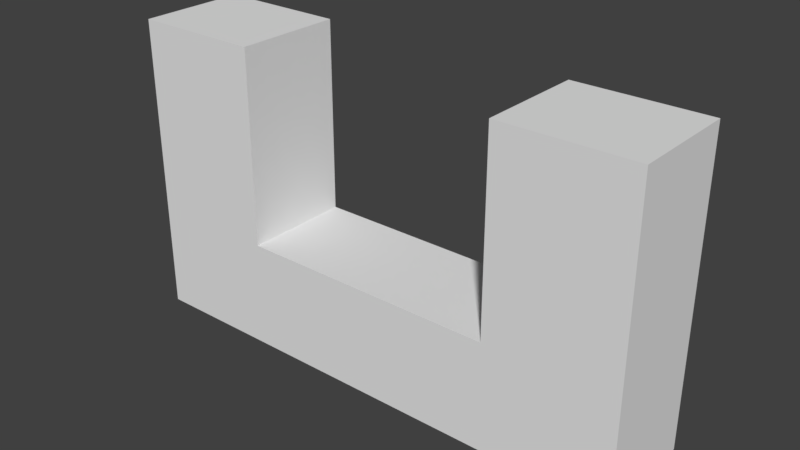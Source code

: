 # Source: LevelGeom.blend  (saved by Blender 2.79.0; exported with 4.5.12 LTS)
import bpy
from mathutils import Matrix  # noqa: F401  (used for matrix-valued properties, if any)

bpy.ops.wm.read_factory_settings(use_empty=True)
scene = bpy.context.scene
scene.name = 'Scene'

# ---- collections
col_collection_1 = bpy.data.collections.new('Collection 1'); scene.collection.children.link(col_collection_1)

# ---- materials (node trees are filled in below, after node groups)
mat_m_levelblock_01 = bpy.data.materials.new('M_LevelBlock_01')
mat_m_levelblock_01.alpha_threshold = 0.0
mat_m_levelblock_01.use_transparent_shadow = False
mat_m_levelblock_01.roughness = 0.5

# ---- material node trees

# ---- world
world_world = bpy.data.worlds.new('World'); scene.world = world_world
world_world.color = (0.05088, 0.05088, 0.05088)
world_world.use_sun_shadow = False
world_world.sun_shadow_jitter_overblur = 0.0
world_world.cycles.sampling_method = 'MANUAL'

# ---- meshes
me_cube = bpy.data.meshes.new('Cube')
me_cube.from_pydata([(0.0, -2.0, -10.0), (0.0, -2.0, -9.095e-13), (0.0, 8.0, -10.0), (0.0, 8.0, 3.638e-12), (48.0, -2.0, -10.0), (48.0, -2.0, -9.095e-13), (48.0, 8.0, -10.0), (48.0, 8.0, 3.638e-12), (0.0, -2.0, -9.095e-13), (0.0, -2.0, 18.0), (0.0, 8.0, 3.638e-12), (0.0, 8.0, 18.0), (12.0, -2.0, -9.095e-13), (12.0, -2.0, 18.0), (12.0, 8.0, 3.638e-12), (12.0, 8.0, 18.0), (36.0, -2.0, -9.095e-13), (36.0, -2.0, 18.0), (36.0, 8.0, 3.638e-12), (36.0, 8.0, 18.0), (48.0, -2.0, -9.095e-13), (48.0, -2.0, 18.0), (48.0, 8.0, 3.638e-12), (48.0, 8.0, 18.0)], [], [(0, 1, 3, 2), (2, 3, 7, 6), (6, 7, 5, 4), (4, 5, 1, 0), (2, 6, 4, 0), (7, 3, 1, 5), (8, 9, 11, 10), (10, 11, 15, 14), (14, 15, 13, 12), (12, 13, 9, 8), (10, 14, 12, 8), (15, 11, 9, 13), (16, 17, 19, 18), (18, 19, 23, 22), (22, 23, 21, 20), (20, 21, 17, 16), (18, 22, 20, 16), (23, 19, 17, 21)])
_uv = me_cube.uv_layers.new(name='UVMap')
_uv.uv.foreach_set('vector', [0.25, 1.0, 2.186e-08, 1.0, 0.0, 0.7059, 0.25, 0.7059, 0.5, 0.7059, 0.25, 0.7059, 0.25, 0.0, 0.5, 0.0, 0.5, 1.0, 0.25, 1.0, 0.25, 0.7059, 0.5, 0.7059, 0.0, 0.0, 0.25, 0.0, 0.25, 0.7059, 9.537e-08, 0.7059, 0.75, 0.7059, 0.75, 0.0, 1.0, 0.0, 1.0, 0.7059, 0.75, 0.0, 0.75, 0.7059, 0.5, 0.7059, 0.5, 0.0, 0.4783, 0.75, 0.4783, 0.375, 0.6957, 0.375, 0.6957, 0.75, 9.329e-08, 0.75, 0.0, 0.375, 0.2609, 0.375, 0.2609, 0.75, 0.913, 0.375, 0.913, 0.75, 0.6957, 0.75, 0.6957, 0.375, 0.2609, 0.375, 0.2609, 3.974e-08, 0.5217, 0.0, 0.5217, 0.375, 4.146e-08, 1.0, 0.0, 0.75, 0.2174, 0.75, 0.2174, 1.0, 0.4783, 0.75, 0.4783, 1.0, 0.2609, 1.0, 0.2609, 0.75, 0.2609, 0.75, 0.2609, 0.375, 0.4783, 0.375, 0.4783, 0.75, 0.5217, 0.375, 0.5217, 7.947e-08, 0.7826, 0.0, 0.7826, 0.375, 1.0, 0.0, 1.0, 0.375, 0.7826, 0.375, 0.7826, 1.118e-08, 0.0, 0.375, 0.0, 7.947e-08, 0.2609, 0.0, 0.2609, 0.375, 0.913, 0.75, 0.913, 1.0, 0.6957, 1.0, 0.6957, 0.75, 0.6957, 0.75, 0.6957, 1.0, 0.4783, 1.0, 0.4783, 0.75])
me_cube.materials.append(mat_m_levelblock_01)
me_cube.use_remesh_preserve_volume = False
me_cube.use_remesh_preserve_attributes = False
me_cube.use_mirror_vertex_groups = False
me_cube.update()

# ---- objects
ob_arenabase = bpy.data.objects.new('ArenaBase', me_cube)

# ---- transforms, parenting, visibility, modifiers, constraints
ob_arenabase.location = (-24.0, 0.0, 0.0)
ob_arenabase.lineart.crease_threshold = 0.0

# ---- collection membership
col_collection_1.objects.link(ob_arenabase)

# ---- scene / render settings (as saved in the file)
scene.frame_start = 1; scene.frame_end = 250; scene.frame_set(1)
scene.render.engine = 'BLENDER_EEVEE_NEXT'
scene.render.resolution_percentage = 50
scene.render.dither_intensity = 0.0
scene.cycles.use_denoising = False
scene.cycles.samples = 128
scene.cycles.sampling_pattern = 'TABULATED_SOBOL'
scene.cycles.use_adaptive_sampling = False
scene.cycles.use_light_tree = False
scene.cycles.blur_glossy = 0.0
scene.cycles.sample_clamp_indirect = 0.0
scene.view_settings.view_transform = 'Standard'
bpy.context.view_layer.update()

# ---- added for rendering (the .blend has no active camera and no usable light): camera, sun
cam_auto = bpy.data.cameras.new('AutoCamera')
cam_auto.lens = 50.0
cam_auto.sensor_width = 36.0
cam_auto.clip_end = 1000.0
ob_auto_camera = bpy.data.objects.new('AutoCamera', cam_auto)
scene.collection.objects.link(ob_auto_camera)
ob_auto_camera.location = (52.2402, -59.6883, 45.7922)
ob_auto_camera.rotation_euler = (1.09748, -7.21219e-08, 0.694738)
scene.camera = ob_auto_camera
light_auto_sun = bpy.data.lights.new('AutoSun', 'SUN')
light_auto_sun.energy = 3.0
light_auto_sun.angle = 0.0523599
ob_auto_sun = bpy.data.objects.new('AutoSun', light_auto_sun)
scene.collection.objects.link(ob_auto_sun)
ob_auto_sun.rotation_euler = (0.872665, 0.174533, 0.523599)
bpy.context.view_layer.update()
